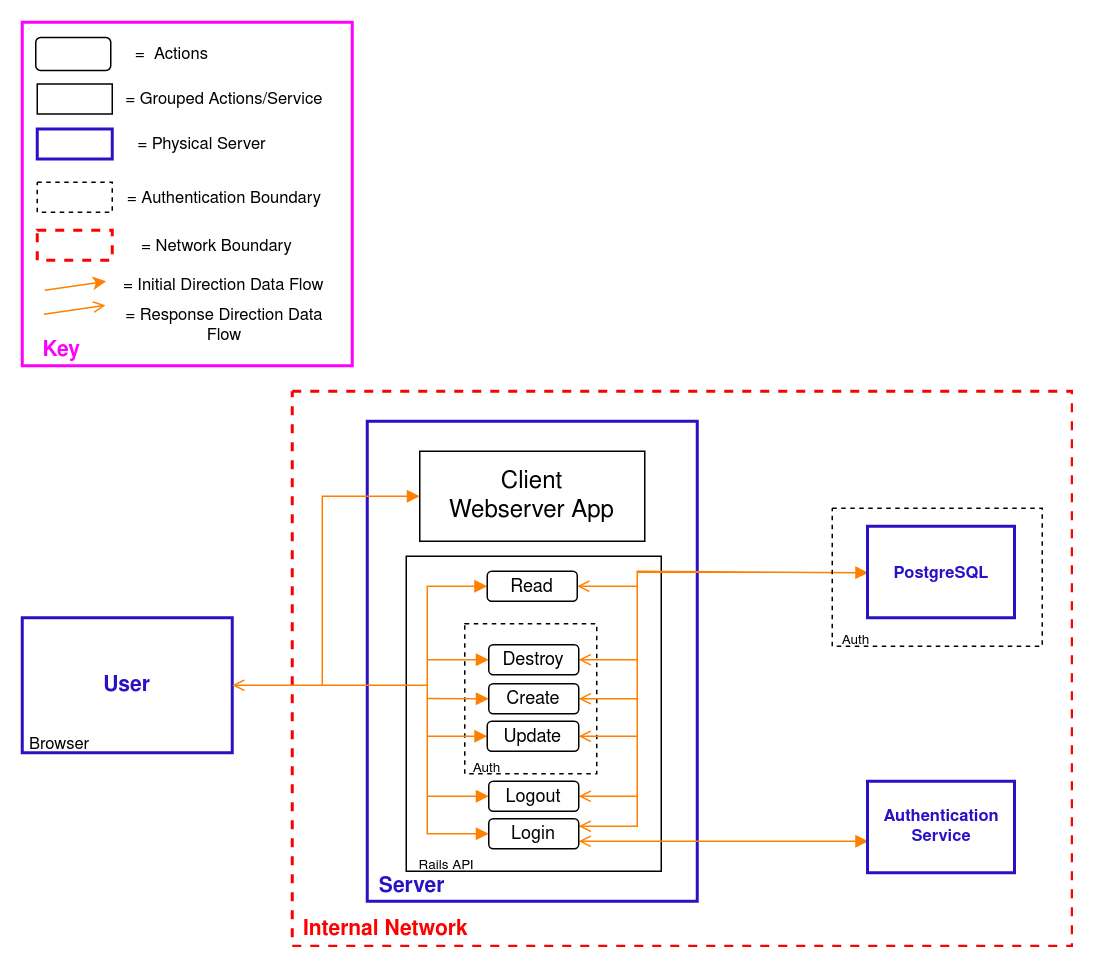

The diagram above was exported from draw.io. Its source (the exported page's mxGraphModel, read from the mxfile embedded in the PNG):
<mxGraphModel dx="1094" dy="1676" grid="1" gridSize="10" guides="1" tooltips="1" connect="1" arrows="1" fold="1" page="1" pageScale="1" pageWidth="850" pageHeight="1100" math="0" shadow="0">
  <root>
    <mxCell id="0" />
    <mxCell id="1" parent="0" />
    <mxCell id="390ab7bd501d2e39-57" value="" style="rounded=0;whiteSpace=wrap;html=1;strokeColor=#FF0000;strokeWidth=2;fillColor=none;fontFamily=Times New Roman;fontSize=11;fontColor=#2912C4;dashed=1;" parent="1" vertex="1">
      <mxGeometry x="210" y="130" width="520" height="370" as="geometry" />
    </mxCell>
    <mxCell id="390ab7bd501d2e39-1" value="" style="rounded=0;whiteSpace=wrap;html=1;fillColor=none;strokeColor=#2912C4;gradientColor=#7ea6e0;fontColor=#3D71FF;strokeWidth=2;fontFamily=Times New Roman;" parent="1" vertex="1">
      <mxGeometry x="260" y="150" width="220" height="320" as="geometry" />
    </mxCell>
    <mxCell id="390ab7bd501d2e39-3" value="Server" style="text;html=1;strokeColor=none;fillColor=none;align=center;verticalAlign=middle;whiteSpace=wrap;rounded=0;fontSize=14;fontStyle=1;gradientColor=#7ea6e0;fontColor=#2912C4;fontFamily=Times New Roman;" parent="1" vertex="1">
      <mxGeometry x="260" y="450" width="60" height="20" as="geometry" />
    </mxCell>
    <mxCell id="390ab7bd501d2e39-4" value="" style="rounded=0;whiteSpace=wrap;html=1;fillColor=none;fontSize=9;fontFamily=Times New Roman;" parent="1" vertex="1">
      <mxGeometry x="286" y="240" width="170" height="210" as="geometry" />
    </mxCell>
    <mxCell id="390ab7bd501d2e39-5" value="Rails API" style="text;html=1;strokeColor=none;fillColor=none;align=center;verticalAlign=middle;whiteSpace=wrap;rounded=0;fontSize=9;fontFamily=Times New Roman;" parent="1" vertex="1">
      <mxGeometry x="286" y="440" width="54" height="10" as="geometry" />
    </mxCell>
    <mxCell id="390ab7bd501d2e39-56" style="edgeStyle=orthogonalEdgeStyle;rounded=0;jumpStyle=none;html=1;exitX=0;exitY=0.5;startArrow=block;startFill=1;endArrow=none;endFill=0;jettySize=auto;orthogonalLoop=1;strokeColor=#FF8000;" parent="1" source="390ab7bd501d2e39-7" edge="1">
      <mxGeometry relative="1" as="geometry">
        <Array as="points">
          <mxPoint x="230" y="200" />
          <mxPoint x="230" y="326" />
        </Array>
        <mxPoint x="230" y="326" as="targetPoint" />
      </mxGeometry>
    </mxCell>
    <mxCell id="390ab7bd501d2e39-7" value="&lt;div&gt;&lt;font style=&quot;font-size: 16px&quot;&gt;Client&lt;/font&gt;&lt;/div&gt;&lt;div&gt;&lt;font style=&quot;font-size: 16px&quot;&gt;Webserver App&lt;/font&gt;&lt;/div&gt;" style="rounded=0;whiteSpace=wrap;html=1;fillColor=none;fontSize=9;fontFamily=Times New Roman;" parent="1" vertex="1">
      <mxGeometry x="295" y="170" width="150" height="60" as="geometry" />
    </mxCell>
    <mxCell id="390ab7bd501d2e39-35" style="edgeStyle=orthogonalEdgeStyle;rounded=0;jumpStyle=none;html=1;exitX=0;exitY=0.5;entryX=0;entryY=0.5;startArrow=block;startFill=1;endArrow=block;endFill=1;jettySize=auto;orthogonalLoop=1;strokeColor=#FF8000;" parent="1" source="390ab7bd501d2e39-8" target="390ab7bd501d2e39-21" edge="1">
      <mxGeometry relative="1" as="geometry">
        <Array as="points">
          <mxPoint x="300" y="260" />
          <mxPoint x="300" y="425" />
        </Array>
      </mxGeometry>
    </mxCell>
    <mxCell id="390ab7bd501d2e39-46" style="edgeStyle=orthogonalEdgeStyle;rounded=0;jumpStyle=none;html=1;exitX=1;exitY=0.5;startArrow=open;startFill=0;endArrow=none;endFill=0;jettySize=auto;orthogonalLoop=1;strokeColor=#FF8000;" parent="1" source="390ab7bd501d2e39-8" edge="1">
      <mxGeometry relative="1" as="geometry">
        <mxPoint x="440" y="260" as="targetPoint" />
      </mxGeometry>
    </mxCell>
    <mxCell id="390ab7bd501d2e39-8" value="Read" style="rounded=1;whiteSpace=wrap;html=1;fontFamily=Times New Roman;fillColor=#ffffff;strokeColor=#000000;" parent="1" vertex="1">
      <mxGeometry x="340" y="250" width="60" height="20" as="geometry" />
    </mxCell>
    <mxCell id="390ab7bd501d2e39-9" value="&lt;div align=&quot;left&quot;&gt;&lt;br&gt;&lt;/div&gt;" style="rounded=0;whiteSpace=wrap;html=1;dashed=1;fillColor=none;fontFamily=Times New Roman;" parent="1" vertex="1">
      <mxGeometry x="325" y="285" width="88" height="100" as="geometry" />
    </mxCell>
    <mxCell id="390ab7bd501d2e39-38" style="edgeStyle=orthogonalEdgeStyle;rounded=0;jumpStyle=none;html=1;exitX=0;exitY=0.5;startArrow=block;startFill=1;endArrow=none;endFill=0;jettySize=auto;orthogonalLoop=1;strokeColor=#FF8000;" parent="1" source="390ab7bd501d2e39-10" edge="1">
      <mxGeometry relative="1" as="geometry">
        <mxPoint x="300" y="360" as="targetPoint" />
      </mxGeometry>
    </mxCell>
    <mxCell id="390ab7bd501d2e39-43" style="edgeStyle=orthogonalEdgeStyle;rounded=0;jumpStyle=none;html=1;exitX=1;exitY=0.5;startArrow=open;startFill=0;endArrow=none;endFill=0;jettySize=auto;orthogonalLoop=1;strokeColor=#FF8000;" parent="1" source="390ab7bd501d2e39-10" edge="1">
      <mxGeometry relative="1" as="geometry">
        <mxPoint x="440" y="360" as="targetPoint" />
      </mxGeometry>
    </mxCell>
    <mxCell id="390ab7bd501d2e39-10" value="Update" style="rounded=1;whiteSpace=wrap;html=1;fontFamily=Times New Roman;fillColor=#ffffff;strokeColor=#000000;" parent="1" vertex="1">
      <mxGeometry x="340" y="350" width="61" height="20" as="geometry" />
    </mxCell>
    <mxCell id="40b702d2ca8d964f-2" style="edgeStyle=orthogonalEdgeStyle;rounded=0;jumpStyle=arc;jumpSize=6;html=1;exitX=1;exitY=0.5;startArrow=open;startFill=0;endArrow=none;endFill=0;jettySize=auto;orthogonalLoop=1;strokeColor=#FF8000;strokeWidth=1;fontFamily=Times New Roman;fontSize=11;fontColor=#3D71FF;" parent="1" source="390ab7bd501d2e39-11" edge="1">
      <mxGeometry relative="1" as="geometry">
        <mxPoint x="440" y="335.09302325581393" as="targetPoint" />
      </mxGeometry>
    </mxCell>
    <mxCell id="40b702d2ca8d964f-4" style="edgeStyle=orthogonalEdgeStyle;rounded=0;jumpStyle=arc;jumpSize=6;html=1;exitX=0;exitY=0.5;startArrow=block;startFill=1;endArrow=none;endFill=0;jettySize=auto;orthogonalLoop=1;strokeColor=#FF8000;strokeWidth=1;fontFamily=Times New Roman;fontSize=11;fontColor=#3D71FF;" parent="1" source="390ab7bd501d2e39-11" edge="1">
      <mxGeometry relative="1" as="geometry">
        <mxPoint x="300" y="334.8888888888889" as="targetPoint" />
      </mxGeometry>
    </mxCell>
    <mxCell id="390ab7bd501d2e39-11" value="Create" style="rounded=1;whiteSpace=wrap;html=1;fontFamily=Times New Roman;fillColor=#ffffff;strokeColor=#000000;" parent="1" vertex="1">
      <mxGeometry x="341" y="325" width="60" height="20" as="geometry" />
    </mxCell>
    <mxCell id="40b702d2ca8d964f-1" style="edgeStyle=orthogonalEdgeStyle;rounded=0;jumpStyle=arc;jumpSize=6;html=1;exitX=1;exitY=0.5;startArrow=open;startFill=0;endArrow=none;endFill=0;jettySize=auto;orthogonalLoop=1;strokeColor=#FF8000;strokeWidth=1;fontFamily=Times New Roman;fontSize=11;fontColor=#3D71FF;" parent="1" source="390ab7bd501d2e39-12" edge="1">
      <mxGeometry relative="1" as="geometry">
        <mxPoint x="440" y="309.04651162790697" as="targetPoint" />
      </mxGeometry>
    </mxCell>
    <mxCell id="40b702d2ca8d964f-3" style="edgeStyle=orthogonalEdgeStyle;rounded=0;jumpStyle=arc;jumpSize=6;html=1;exitX=0;exitY=0.5;startArrow=block;startFill=1;endArrow=none;endFill=0;jettySize=auto;orthogonalLoop=1;strokeColor=#FF8000;strokeWidth=1;fontFamily=Times New Roman;fontSize=11;fontColor=#3D71FF;" parent="1" source="390ab7bd501d2e39-12" edge="1">
      <mxGeometry relative="1" as="geometry">
        <mxPoint x="300" y="309.05555555555543" as="targetPoint" />
      </mxGeometry>
    </mxCell>
    <mxCell id="390ab7bd501d2e39-12" value="Destroy" style="rounded=1;whiteSpace=wrap;html=1;fontFamily=Times New Roman;fillColor=#ffffff;strokeColor=#000000;" parent="1" vertex="1">
      <mxGeometry x="341" y="299" width="60" height="20" as="geometry" />
    </mxCell>
    <mxCell id="390ab7bd501d2e39-13" style="edgeStyle=orthogonalEdgeStyle;rounded=0;jumpStyle=none;html=1;exitX=0.75;exitY=1;entryX=0.75;entryY=1;startArrow=open;startFill=0;endArrow=block;endFill=1;jettySize=auto;orthogonalLoop=1;strokeColor=#FF8000;" parent="1" source="390ab7bd501d2e39-12" target="390ab7bd501d2e39-12" edge="1">
      <mxGeometry relative="1" as="geometry" />
    </mxCell>
    <mxCell id="390ab7bd501d2e39-18" value="Auth" style="text;html=1;strokeColor=none;fillColor=none;align=center;verticalAlign=middle;whiteSpace=wrap;rounded=0;fontSize=9;fontFamily=Times New Roman;" parent="1" vertex="1">
      <mxGeometry x="325" y="375" width="29.813664596273288" height="10" as="geometry" />
    </mxCell>
    <mxCell id="390ab7bd501d2e39-41" style="edgeStyle=orthogonalEdgeStyle;rounded=0;jumpStyle=none;html=1;exitX=0;exitY=0.5;startArrow=block;startFill=1;endArrow=none;endFill=0;jettySize=auto;orthogonalLoop=1;strokeColor=#FF8000;" parent="1" source="390ab7bd501d2e39-20" edge="1">
      <mxGeometry relative="1" as="geometry">
        <mxPoint x="300" y="400" as="targetPoint" />
      </mxGeometry>
    </mxCell>
    <mxCell id="390ab7bd501d2e39-42" style="edgeStyle=orthogonalEdgeStyle;rounded=0;jumpStyle=none;html=1;exitX=1;exitY=0.25;entryX=0;entryY=0.5;startArrow=open;startFill=0;endArrow=block;endFill=1;jettySize=auto;orthogonalLoop=1;strokeColor=#FF8000;" parent="1" source="390ab7bd501d2e39-21" target="390ab7bd501d2e39-26" edge="1">
      <mxGeometry relative="1" as="geometry">
        <Array as="points">
          <mxPoint x="440" y="420" />
          <mxPoint x="440" y="250" />
        </Array>
      </mxGeometry>
    </mxCell>
    <mxCell id="390ab7bd501d2e39-47" style="edgeStyle=orthogonalEdgeStyle;rounded=0;jumpStyle=none;html=1;exitX=1;exitY=0.5;startArrow=open;startFill=0;endArrow=none;endFill=0;jettySize=auto;orthogonalLoop=1;strokeColor=#FF8000;" parent="1" source="390ab7bd501d2e39-20" edge="1">
      <mxGeometry relative="1" as="geometry">
        <mxPoint x="440" y="400" as="targetPoint" />
      </mxGeometry>
    </mxCell>
    <mxCell id="390ab7bd501d2e39-20" value="Logout" style="rounded=1;whiteSpace=wrap;html=1;fontFamily=Times New Roman;fillColor=#ffffff;strokeColor=#000000;" parent="1" vertex="1">
      <mxGeometry x="341" y="390" width="60" height="20" as="geometry" />
    </mxCell>
    <mxCell id="390ab7bd501d2e39-48" style="edgeStyle=orthogonalEdgeStyle;rounded=0;jumpStyle=none;html=1;exitX=1;exitY=0.75;entryX=0.002;entryY=0.656;entryPerimeter=0;startArrow=open;startFill=0;endArrow=block;endFill=1;jettySize=auto;orthogonalLoop=1;strokeColor=#FF8000;" parent="1" source="390ab7bd501d2e39-21" target="390ab7bd501d2e39-30" edge="1">
      <mxGeometry relative="1" as="geometry" />
    </mxCell>
    <mxCell id="390ab7bd501d2e39-21" value="Login" style="rounded=1;whiteSpace=wrap;html=1;fontFamily=Times New Roman;fillColor=#ffffff;strokeColor=#000000;" parent="1" vertex="1">
      <mxGeometry x="341" y="415" width="60" height="20" as="geometry" />
    </mxCell>
    <mxCell id="390ab7bd501d2e39-22" value="" style="group" parent="1" vertex="1" connectable="0">
      <mxGeometry x="570" y="208" width="140" height="92" as="geometry" />
    </mxCell>
    <mxCell id="390ab7bd501d2e39-23" value="&lt;div align=&quot;left&quot;&gt;&lt;br&gt;&lt;/div&gt;" style="rounded=0;whiteSpace=wrap;html=1;dashed=1;fillColor=none;fontFamily=Times New Roman;" parent="390ab7bd501d2e39-22" vertex="1">
      <mxGeometry width="140" height="92" as="geometry" />
    </mxCell>
    <mxCell id="390ab7bd501d2e39-24" value="Auth" style="text;html=1;strokeColor=none;fillColor=none;align=center;verticalAlign=middle;whiteSpace=wrap;rounded=0;fontSize=9;fontFamily=Times New Roman;" parent="390ab7bd501d2e39-22" vertex="1">
      <mxGeometry y="82" width="32.29813664596273" height="10" as="geometry" />
    </mxCell>
    <mxCell id="390ab7bd501d2e39-25" value="" style="group;strokeWidth=2;fontFamily=Times New Roman;" parent="390ab7bd501d2e39-22" vertex="1" connectable="0">
      <mxGeometry x="23.5" y="12" width="98" height="61" as="geometry" />
    </mxCell>
    <mxCell id="390ab7bd501d2e39-26" value="&lt;b&gt;PostgreSQL&lt;/b&gt;" style="rounded=0;whiteSpace=wrap;html=1;strokeColor=#2912C4;fillColor=none;fontSize=11;fontColor=#2912C4;strokeWidth=2;fontFamily=Times New Roman;" parent="390ab7bd501d2e39-25" vertex="1">
      <mxGeometry width="98" height="61" as="geometry" />
    </mxCell>
    <mxCell id="390ab7bd501d2e39-29" value="" style="group;strokeWidth=2;fontFamily=Times New Roman;" parent="1" vertex="1" connectable="0">
      <mxGeometry x="593.5" y="390" width="98" height="61" as="geometry" />
    </mxCell>
    <mxCell id="390ab7bd501d2e39-30" value="&lt;b&gt;Authentication&lt;br&gt;Service&lt;/b&gt;" style="rounded=0;whiteSpace=wrap;html=1;strokeColor=#2912C4;fillColor=none;fontSize=11;fontColor=#2912C4;strokeWidth=2;fontFamily=Times New Roman;" parent="390ab7bd501d2e39-29" vertex="1">
      <mxGeometry width="98" height="61" as="geometry" />
    </mxCell>
    <mxCell id="390ab7bd501d2e39-32" value="" style="group" parent="1" vertex="1" connectable="0">
      <mxGeometry x="30" y="281" width="140" height="90" as="geometry" />
    </mxCell>
    <mxCell id="390ab7bd501d2e39-33" value="&lt;b&gt;User&lt;/b&gt;" style="rounded=0;whiteSpace=wrap;html=1;strokeColor=#2912C4;fillColor=none;fontSize=14;fontColor=#2912C4;strokeWidth=2;fontFamily=Times New Roman;" parent="390ab7bd501d2e39-32" vertex="1">
      <mxGeometry width="140" height="90" as="geometry" />
    </mxCell>
    <mxCell id="390ab7bd501d2e39-34" value="Browser" style="text;html=1;strokeColor=none;fillColor=none;align=center;verticalAlign=middle;whiteSpace=wrap;rounded=0;fontSize=11;fontFamily=Times New Roman;" parent="390ab7bd501d2e39-32" vertex="1">
      <mxGeometry y="77" width="50" height="13" as="geometry" />
    </mxCell>
    <mxCell id="390ab7bd501d2e39-40" style="edgeStyle=orthogonalEdgeStyle;rounded=0;jumpStyle=none;html=1;exitX=1;exitY=0.5;startArrow=open;startFill=0;endArrow=none;endFill=0;jettySize=auto;orthogonalLoop=1;strokeColor=#FF8000;" parent="1" source="390ab7bd501d2e39-33" edge="1">
      <mxGeometry relative="1" as="geometry">
        <mxPoint x="300" y="326" as="targetPoint" />
      </mxGeometry>
    </mxCell>
    <mxCell id="390ab7bd501d2e39-58" value="Internal Network" style="text;html=1;strokeColor=none;fillColor=none;align=center;verticalAlign=middle;whiteSpace=wrap;rounded=0;fontSize=14;fontStyle=1;gradientColor=#7ea6e0;fontColor=#FF0000;fontFamily=Times New Roman;" parent="1" vertex="1">
      <mxGeometry x="210" y="478" width="125" height="22" as="geometry" />
    </mxCell>
    <mxCell id="40b702d2ca8d964f-5" value="" style="group" parent="1" vertex="1" connectable="0">
      <mxGeometry x="30" y="-116" width="220" height="229" as="geometry" />
    </mxCell>
    <mxCell id="390ab7bd501d2e39-60" value="" style="rounded=0;whiteSpace=wrap;html=1;strokeColor=#FF00FF;strokeWidth=2;fillColor=none;fontFamily=Times New Roman;fontSize=11;fontColor=#FF0000;" parent="40b702d2ca8d964f-5" vertex="1">
      <mxGeometry width="220" height="229" as="geometry" />
    </mxCell>
    <mxCell id="390ab7bd501d2e39-61" value="" style="rounded=1;whiteSpace=wrap;html=1;fontFamily=Times New Roman;" parent="40b702d2ca8d964f-5" vertex="1">
      <mxGeometry x="9" y="10.166666666666686" width="50" height="22" as="geometry" />
    </mxCell>
    <mxCell id="390ab7bd501d2e39-62" value="" style="rounded=0;whiteSpace=wrap;html=1;strokeColor=#000000;strokeWidth=1;fillColor=none;fontFamily=Times New Roman;fontSize=11;fontColor=#000000;dashed=1;" parent="40b702d2ca8d964f-5" vertex="1">
      <mxGeometry x="10" y="106.66666666666669" width="50" height="20" as="geometry" />
    </mxCell>
    <mxCell id="390ab7bd501d2e39-63" value="" style="rounded=0;whiteSpace=wrap;html=1;strokeColor=#2912C4;strokeWidth=2;fillColor=none;fontFamily=Times New Roman;fontSize=11;fontColor=#000000;" parent="40b702d2ca8d964f-5" vertex="1">
      <mxGeometry x="10" y="71.16666666666669" width="50" height="20" as="geometry" />
    </mxCell>
    <mxCell id="390ab7bd501d2e39-64" value="= Physical Server" style="text;html=1;strokeColor=none;fillColor=none;align=center;verticalAlign=middle;whiteSpace=wrap;rounded=0;fontFamily=Times New Roman;fontSize=11;fontColor=#000000;" parent="40b702d2ca8d964f-5" vertex="1">
      <mxGeometry x="60" y="71.17" width="120" height="20" as="geometry" />
    </mxCell>
    <mxCell id="390ab7bd501d2e39-67" value="" style="rounded=0;whiteSpace=wrap;html=1;strokeColor=#000000;strokeWidth=1;fillColor=none;fontFamily=Times New Roman;fontSize=11;fontColor=#000000;" parent="40b702d2ca8d964f-5" vertex="1">
      <mxGeometry x="10" y="41.166666666666686" width="50" height="20" as="geometry" />
    </mxCell>
    <mxCell id="390ab7bd501d2e39-68" value="= Grouped Actions/Service" style="text;html=1;strokeColor=none;fillColor=none;align=center;verticalAlign=middle;whiteSpace=wrap;rounded=0;fontFamily=Times New Roman;fontSize=11;fontColor=#000000;" parent="40b702d2ca8d964f-5" vertex="1">
      <mxGeometry x="60" y="41.17" width="150" height="20" as="geometry" />
    </mxCell>
    <mxCell id="390ab7bd501d2e39-69" value="Key" style="text;html=1;strokeColor=none;fillColor=none;align=center;verticalAlign=middle;whiteSpace=wrap;rounded=0;fontSize=14;fontStyle=1;gradientColor=#7ea6e0;fontColor=#FF00FF;fontFamily=Times New Roman;" parent="40b702d2ca8d964f-5" vertex="1">
      <mxGeometry y="208.66666666666669" width="53" height="20" as="geometry" />
    </mxCell>
    <mxCell id="390ab7bd501d2e39-70" value="" style="rounded=0;whiteSpace=wrap;html=1;strokeColor=#FF0000;strokeWidth=2;fillColor=none;fontFamily=Times New Roman;fontSize=11;fontColor=#000000;dashed=1;" parent="40b702d2ca8d964f-5" vertex="1">
      <mxGeometry x="10" y="138.66666666666669" width="50" height="20" as="geometry" />
    </mxCell>
    <mxCell id="390ab7bd501d2e39-71" value="= Network Boundary" style="text;html=1;strokeColor=none;fillColor=none;align=center;verticalAlign=middle;whiteSpace=wrap;rounded=0;fontFamily=Times New Roman;fontSize=11;fontColor=#000000;" parent="40b702d2ca8d964f-5" vertex="1">
      <mxGeometry x="60" y="138.67" width="140" height="20" as="geometry" />
    </mxCell>
    <mxCell id="390ab7bd501d2e39-72" value="= Authentication Boundary" style="text;html=1;strokeColor=none;fillColor=none;align=center;verticalAlign=middle;whiteSpace=wrap;rounded=0;fontFamily=Times New Roman;fontSize=11;fontColor=#000000;" parent="40b702d2ca8d964f-5" vertex="1">
      <mxGeometry x="60" y="106.67" width="150" height="20" as="geometry" />
    </mxCell>
    <mxCell id="390ab7bd501d2e39-73" value="" style="endArrow=classic;html=1;strokeColor=#FF8000;strokeWidth=1;fontFamily=Times New Roman;fontSize=11;fontColor=#000000;" parent="40b702d2ca8d964f-5" edge="1">
      <mxGeometry width="50" height="50" relative="1" as="geometry">
        <mxPoint x="15" y="178.66666666666669" as="sourcePoint" />
        <mxPoint x="56" y="172.66666666666669" as="targetPoint" />
      </mxGeometry>
    </mxCell>
    <mxCell id="390ab7bd501d2e39-74" value="= Initial Direction Data Flow" style="text;html=1;strokeColor=none;fillColor=none;align=center;verticalAlign=middle;whiteSpace=wrap;rounded=0;fontFamily=Times New Roman;fontSize=11;fontColor=#000000;" parent="40b702d2ca8d964f-5" vertex="1">
      <mxGeometry x="59" y="170.67" width="151" height="9.33" as="geometry" />
    </mxCell>
    <mxCell id="390ab7bd501d2e39-75" value="" style="endArrow=open;html=1;strokeColor=#FF8000;strokeWidth=1;fontFamily=Times New Roman;fontSize=11;fontColor=#000000;endFill=0;" parent="40b702d2ca8d964f-5" edge="1">
      <mxGeometry width="50" height="50" relative="1" as="geometry">
        <mxPoint x="14.5" y="194.66666666666669" as="sourcePoint" />
        <mxPoint x="55.5" y="188.66666666666669" as="targetPoint" />
      </mxGeometry>
    </mxCell>
    <mxCell id="390ab7bd501d2e39-76" value="= Response Direction Data Flow" style="text;html=1;strokeColor=none;fillColor=none;align=center;verticalAlign=middle;whiteSpace=wrap;rounded=0;fontFamily=Times New Roman;fontSize=11;fontColor=#000000;" parent="40b702d2ca8d964f-5" vertex="1">
      <mxGeometry x="59" y="185.67" width="152" height="34.33" as="geometry" />
    </mxCell>
    <mxCell id="390ab7bd501d2e39-77" value="= &amp;nbsp;Actions" style="text;html=1;strokeColor=none;fillColor=none;align=center;verticalAlign=middle;whiteSpace=wrap;rounded=0;fontFamily=Times New Roman;fontSize=11;fontColor=#000000;" parent="40b702d2ca8d964f-5" vertex="1">
      <mxGeometry x="60" y="11.17" width="80" height="20" as="geometry" />
    </mxCell>
  </root>
</mxGraphModel>